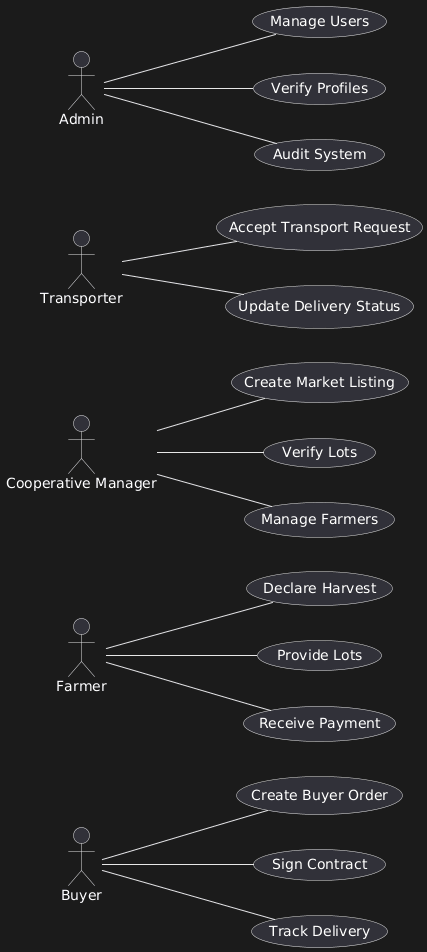

The diagram above was rendered by PlantUML. Its source (embedded in the PNG):
@startuml
left to right direction
actor Buyer
actor Farmer
actor "Cooperative Manager" as CoopMgr
actor Transporter
actor Admin


Buyer -- (Create Buyer Order)
Buyer -- (Sign Contract)
Buyer -- (Track Delivery)


Farmer -- (Declare Harvest)
Farmer -- (Provide Lots)
Farmer -- (Receive Payment)


CoopMgr -- (Create Market Listing)
CoopMgr -- (Verify Lots)
CoopMgr -- (Manage Farmers)


Transporter -- (Accept Transport Request)
Transporter -- (Update Delivery Status)


Admin -- (Manage Users)
Admin -- (Verify Profiles)
Admin -- (Audit System)
@enduml